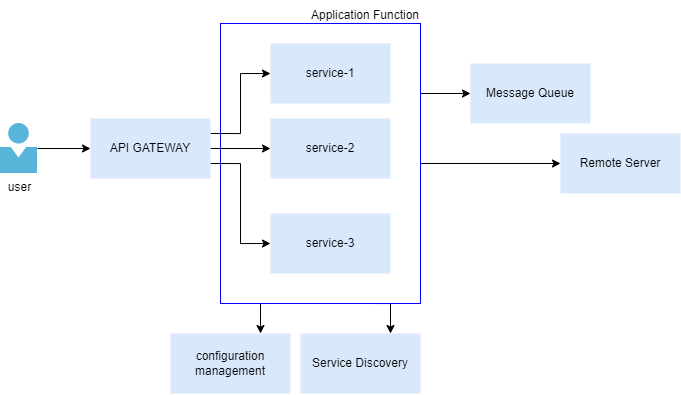

The diagram above was exported from draw.io. Its source (the exported page's mxGraphModel, read from the mxfile embedded in the PNG):
<mxGraphModel dx="920" dy="513" grid="1" gridSize="10" guides="1" tooltips="1" connect="1" arrows="1" fold="1" page="1" pageScale="1" pageWidth="850" pageHeight="1100" math="0" shadow="0">
  <root>
    <mxCell id="0" />
    <mxCell id="1" parent="0" />
    <mxCell id="jXodUxcYHiN537MyrUU2-16" style="edgeStyle=orthogonalEdgeStyle;rounded=0;orthogonalLoop=1;jettySize=auto;html=1;exitX=0.75;exitY=1;exitDx=0;exitDy=0;entryX=0.75;entryY=0;entryDx=0;entryDy=0;" edge="1" parent="1" source="jXodUxcYHiN537MyrUU2-11" target="jXodUxcYHiN537MyrUU2-14">
      <mxGeometry relative="1" as="geometry" />
    </mxCell>
    <mxCell id="jXodUxcYHiN537MyrUU2-17" style="edgeStyle=orthogonalEdgeStyle;rounded=0;orthogonalLoop=1;jettySize=auto;html=1;exitX=0.25;exitY=1;exitDx=0;exitDy=0;entryX=0.75;entryY=0;entryDx=0;entryDy=0;" edge="1" parent="1" source="jXodUxcYHiN537MyrUU2-11" target="jXodUxcYHiN537MyrUU2-15">
      <mxGeometry relative="1" as="geometry" />
    </mxCell>
    <mxCell id="jXodUxcYHiN537MyrUU2-19" style="edgeStyle=orthogonalEdgeStyle;rounded=0;orthogonalLoop=1;jettySize=auto;html=1;exitX=1;exitY=0.25;exitDx=0;exitDy=0;entryX=0;entryY=0.5;entryDx=0;entryDy=0;" edge="1" parent="1" source="jXodUxcYHiN537MyrUU2-11" target="jXodUxcYHiN537MyrUU2-18">
      <mxGeometry relative="1" as="geometry" />
    </mxCell>
    <mxCell id="jXodUxcYHiN537MyrUU2-21" style="edgeStyle=orthogonalEdgeStyle;rounded=0;orthogonalLoop=1;jettySize=auto;html=1;exitX=1;exitY=0.5;exitDx=0;exitDy=0;entryX=0;entryY=0.5;entryDx=0;entryDy=0;" edge="1" parent="1" source="jXodUxcYHiN537MyrUU2-11" target="jXodUxcYHiN537MyrUU2-20">
      <mxGeometry relative="1" as="geometry" />
    </mxCell>
    <mxCell id="jXodUxcYHiN537MyrUU2-11" value="" style="rounded=0;whiteSpace=wrap;html=1;fillColor=none;strokeColor=#0000FF;" vertex="1" parent="1">
      <mxGeometry x="300" y="40" width="200" height="280" as="geometry" />
    </mxCell>
    <mxCell id="jXodUxcYHiN537MyrUU2-4" style="edgeStyle=orthogonalEdgeStyle;rounded=0;orthogonalLoop=1;jettySize=auto;html=1;" edge="1" parent="1" source="jXodUxcYHiN537MyrUU2-2" target="jXodUxcYHiN537MyrUU2-3">
      <mxGeometry relative="1" as="geometry" />
    </mxCell>
    <mxCell id="jXodUxcYHiN537MyrUU2-2" value="user" style="sketch=0;aspect=fixed;html=1;points=[];align=center;image;fontSize=12;image=img/lib/mscae/Person.svg;" vertex="1" parent="1">
      <mxGeometry x="80" y="140" width="37" height="50" as="geometry" />
    </mxCell>
    <mxCell id="jXodUxcYHiN537MyrUU2-8" style="edgeStyle=orthogonalEdgeStyle;rounded=0;orthogonalLoop=1;jettySize=auto;html=1;exitX=1;exitY=0.25;exitDx=0;exitDy=0;entryX=0;entryY=0.5;entryDx=0;entryDy=0;" edge="1" parent="1" source="jXodUxcYHiN537MyrUU2-3" target="jXodUxcYHiN537MyrUU2-5">
      <mxGeometry relative="1" as="geometry" />
    </mxCell>
    <mxCell id="jXodUxcYHiN537MyrUU2-9" style="edgeStyle=orthogonalEdgeStyle;rounded=0;orthogonalLoop=1;jettySize=auto;html=1;exitX=1;exitY=0.5;exitDx=0;exitDy=0;entryX=0;entryY=0.5;entryDx=0;entryDy=0;" edge="1" parent="1" source="jXodUxcYHiN537MyrUU2-3" target="jXodUxcYHiN537MyrUU2-6">
      <mxGeometry relative="1" as="geometry" />
    </mxCell>
    <mxCell id="jXodUxcYHiN537MyrUU2-10" style="edgeStyle=orthogonalEdgeStyle;rounded=0;orthogonalLoop=1;jettySize=auto;html=1;exitX=1;exitY=0.75;exitDx=0;exitDy=0;entryX=0;entryY=0.5;entryDx=0;entryDy=0;" edge="1" parent="1" source="jXodUxcYHiN537MyrUU2-3" target="jXodUxcYHiN537MyrUU2-7">
      <mxGeometry relative="1" as="geometry" />
    </mxCell>
    <mxCell id="jXodUxcYHiN537MyrUU2-3" value="API GATEWAY" style="rounded=0;whiteSpace=wrap;html=1;fillColor=#dae8fc;strokeColor=none;" vertex="1" parent="1">
      <mxGeometry x="170" y="135" width="120" height="60" as="geometry" />
    </mxCell>
    <mxCell id="jXodUxcYHiN537MyrUU2-5" value="service-1" style="rounded=0;whiteSpace=wrap;html=1;fillColor=#dae8fc;strokeColor=none;" vertex="1" parent="1">
      <mxGeometry x="350" y="60" width="120" height="60" as="geometry" />
    </mxCell>
    <mxCell id="jXodUxcYHiN537MyrUU2-6" value="service-2" style="rounded=0;whiteSpace=wrap;html=1;fillColor=#dae8fc;strokeColor=none;" vertex="1" parent="1">
      <mxGeometry x="350" y="135" width="120" height="60" as="geometry" />
    </mxCell>
    <mxCell id="jXodUxcYHiN537MyrUU2-7" value="service-3" style="rounded=0;whiteSpace=wrap;html=1;fillColor=#dae8fc;strokeColor=none;" vertex="1" parent="1">
      <mxGeometry x="350" y="230" width="120" height="60" as="geometry" />
    </mxCell>
    <mxCell id="jXodUxcYHiN537MyrUU2-12" value="Application Function" style="text;html=1;strokeColor=none;fillColor=none;align=center;verticalAlign=middle;whiteSpace=wrap;rounded=0;" vertex="1" parent="1">
      <mxGeometry x="380" y="17" width="130" height="30" as="geometry" />
    </mxCell>
    <mxCell id="jXodUxcYHiN537MyrUU2-14" value="Service Discovery" style="rounded=0;whiteSpace=wrap;html=1;strokeColor=none;fillColor=#dae8fc;" vertex="1" parent="1">
      <mxGeometry x="380" y="350" width="120" height="60" as="geometry" />
    </mxCell>
    <mxCell id="jXodUxcYHiN537MyrUU2-15" value="configuration management" style="rounded=0;whiteSpace=wrap;html=1;strokeColor=none;fillColor=#dae8fc;" vertex="1" parent="1">
      <mxGeometry x="250" y="350" width="120" height="60" as="geometry" />
    </mxCell>
    <mxCell id="jXodUxcYHiN537MyrUU2-18" value="Message Queue" style="rounded=0;whiteSpace=wrap;html=1;strokeColor=none;fillColor=#dae8fc;" vertex="1" parent="1">
      <mxGeometry x="550" y="80" width="120" height="60" as="geometry" />
    </mxCell>
    <mxCell id="jXodUxcYHiN537MyrUU2-20" value="Remote Server" style="rounded=0;whiteSpace=wrap;html=1;strokeColor=none;fillColor=#dae8fc;" vertex="1" parent="1">
      <mxGeometry x="640" y="150" width="120" height="60" as="geometry" />
    </mxCell>
  </root>
</mxGraphModel>